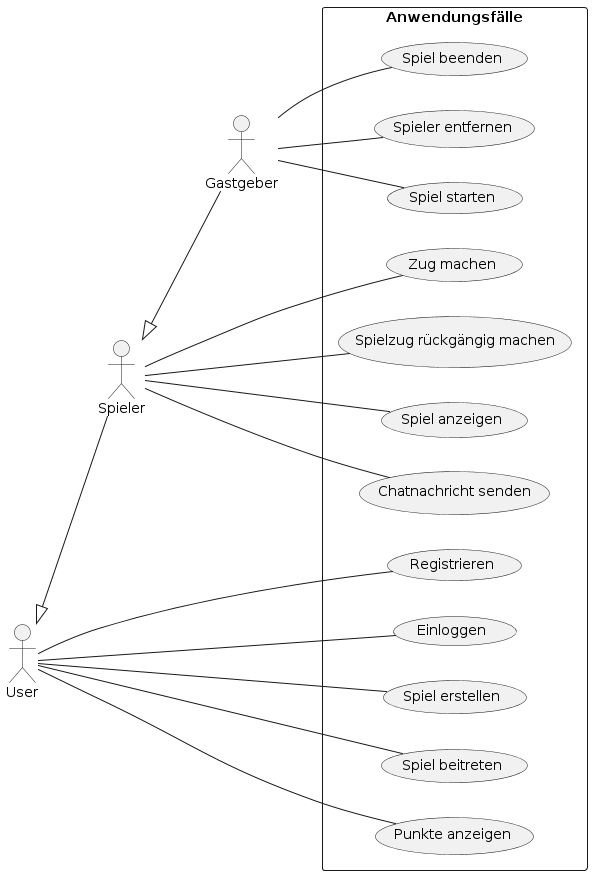

The diagram above was rendered by PlantUML. Its source (embedded in the PNG):
@startuml
left to right direction
actor User
actor Spieler as "Spieler"
actor Gastgeber as "Gastgeber"

rectangle Anwendungsfälle {
    User -- (Registrieren)
    User -- (Einloggen)
    User -- (Spiel erstellen)
    User -- (Spiel beitreten)
    User -- (Punkte anzeigen)

    Spieler -- (Zug machen)
    Spieler -- (Spielzug rückgängig machen)
    Spieler -- (Spiel anzeigen)
    Spieler -- (Chatnachricht senden)

    Gastgeber -- (Spiel starten)
    Gastgeber -- (Spieler entfernen)
    Gastgeber -- (Spiel beenden)
}

User <|-down- Spieler
Spieler <|-down- Gastgeber
@enduml